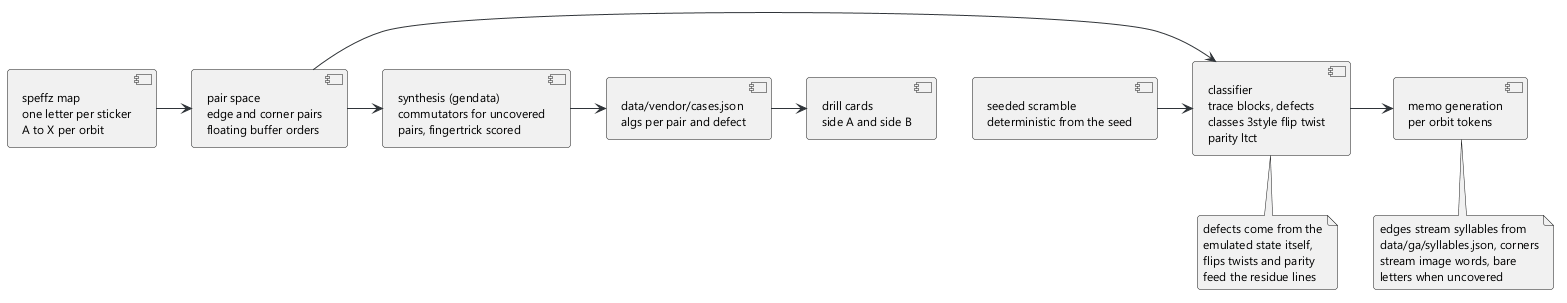

The diagram above was rendered by PlantUML. Its source (embedded in the PNG):
@startuml 03-scheme
skinparam backgroundColor #FFFFFF
skinparam defaultFontName Segoe UI
skinparam defaultFontSize 12
skinparam roundCorner 6
skinparam ArrowColor #2f3439
skinparam NoteBackgroundColor #f4f5f6
component "speffz map\none letter per sticker\nA to X per orbit" as map
component "pair space\nedge and corner pairs\nfloating buffer orders" as pairs
component "seeded scramble\ndeterministic from the seed" as scramble
component "classifier\ntrace blocks, defects\nclasses 3style flip twist\nparity ltct" as classifier
component "memo generation\nper orbit tokens" as memo
component "synthesis (gendata)\ncommutators for uncovered\npairs, fingertrick scored" as synth
component "data/vendor/cases.json\nalgs per pair and defect" as cases
component "drill cards\nside A and side B" as drill
map -> pairs
scramble -> classifier
pairs -> classifier
classifier -> memo
pairs -> synth
synth -> cases
cases -> drill
note bottom of memo
  edges stream syllables from
  data/ga/syllables.json, corners
  stream image words, bare
  letters when uncovered
end note
note bottom of classifier
  defects come from the
  emulated state itself,
  flips twists and parity
  feed the residue lines
end note
@enduml